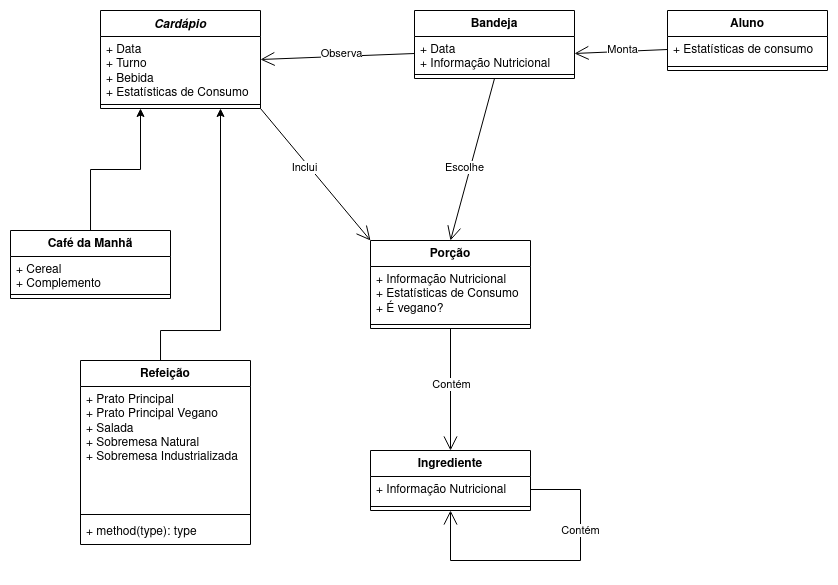

The diagram above was exported from draw.io. Its source (the exported page's mxGraphModel, read from the mxfile embedded in the PNG):
<mxGraphModel dx="989" dy="545" grid="1" gridSize="10" guides="1" tooltips="1" connect="1" arrows="1" fold="1" page="1" pageScale="1" pageWidth="827" pageHeight="1169" math="0" shadow="0">
  <root>
    <mxCell id="WIyWlLk6GJQsqaUBKTNV-0" />
    <mxCell id="WIyWlLk6GJQsqaUBKTNV-1" parent="WIyWlLk6GJQsqaUBKTNV-0" />
    <mxCell id="JT2buojDs5cohx6hHV2p-0" value="" style="endArrow=open;endFill=1;endSize=12;html=1;rounded=0;entryX=1;entryY=0.5;entryDx=0;entryDy=0;exitX=0;exitY=0.5;exitDx=0;exitDy=0;" edge="1" parent="WIyWlLk6GJQsqaUBKTNV-1" source="JT2buojDs5cohx6hHV2p-31" target="JT2buojDs5cohx6hHV2p-27">
      <mxGeometry width="160" relative="1" as="geometry">
        <mxPoint x="660" y="70" as="sourcePoint" />
        <mxPoint x="574.0000000000002" y="72.00000000000023" as="targetPoint" />
      </mxGeometry>
    </mxCell>
    <mxCell id="JT2buojDs5cohx6hHV2p-50" value="Monta" style="edgeLabel;html=1;align=center;verticalAlign=middle;resizable=0;points=[];" vertex="1" connectable="0" parent="JT2buojDs5cohx6hHV2p-0">
      <mxGeometry x="-0.0199" y="-2" relative="1" as="geometry">
        <mxPoint as="offset" />
      </mxGeometry>
    </mxCell>
    <mxCell id="JT2buojDs5cohx6hHV2p-1" value="" style="endArrow=open;endFill=1;endSize=12;html=1;rounded=0;exitX=0;exitY=0.5;exitDx=0;exitDy=0;entryX=1;entryY=0.5;entryDx=0;entryDy=0;" edge="1" parent="WIyWlLk6GJQsqaUBKTNV-1" source="JT2buojDs5cohx6hHV2p-27" target="JT2buojDs5cohx6hHV2p-35">
      <mxGeometry width="160" relative="1" as="geometry">
        <mxPoint x="414" y="72.00000000000023" as="sourcePoint" />
        <mxPoint x="260" y="72" as="targetPoint" />
      </mxGeometry>
    </mxCell>
    <mxCell id="JT2buojDs5cohx6hHV2p-51" value="Observa" style="edgeLabel;html=1;align=center;verticalAlign=middle;resizable=0;points=[];" vertex="1" connectable="0" parent="JT2buojDs5cohx6hHV2p-1">
      <mxGeometry x="-0.0488" y="-3" relative="1" as="geometry">
        <mxPoint as="offset" />
      </mxGeometry>
    </mxCell>
    <mxCell id="JT2buojDs5cohx6hHV2p-2" value="" style="endArrow=open;endFill=1;endSize=12;html=1;rounded=0;entryX=0.5;entryY=0;entryDx=0;entryDy=0;exitX=0.5;exitY=1;exitDx=0;exitDy=0;" edge="1" parent="WIyWlLk6GJQsqaUBKTNV-1" source="JT2buojDs5cohx6hHV2p-26">
      <mxGeometry width="160" relative="1" as="geometry">
        <mxPoint x="494" y="144" as="sourcePoint" />
        <mxPoint x="450" y="230" as="targetPoint" />
      </mxGeometry>
    </mxCell>
    <mxCell id="JT2buojDs5cohx6hHV2p-3" value="" style="endArrow=open;endFill=1;endSize=12;html=1;rounded=0;exitX=1;exitY=1;exitDx=0;exitDy=0;entryX=0;entryY=0;entryDx=0;entryDy=0;" edge="1" parent="WIyWlLk6GJQsqaUBKTNV-1" source="JT2buojDs5cohx6hHV2p-35">
      <mxGeometry width="160" relative="1" as="geometry">
        <mxPoint x="260" y="144" as="sourcePoint" />
        <mxPoint x="370" y="230" as="targetPoint" />
      </mxGeometry>
    </mxCell>
    <mxCell id="JT2buojDs5cohx6hHV2p-4" value="" style="endArrow=open;endFill=1;endSize=12;html=1;rounded=0;entryX=0.5;entryY=0;entryDx=0;entryDy=0;exitX=0.5;exitY=1;exitDx=0;exitDy=0;" edge="1" parent="WIyWlLk6GJQsqaUBKTNV-1" source="JT2buojDs5cohx6hHV2p-39" target="JT2buojDs5cohx6hHV2p-43">
      <mxGeometry width="160" relative="1" as="geometry">
        <mxPoint x="490" y="340" as="sourcePoint" />
        <mxPoint x="450" y="441" as="targetPoint" />
      </mxGeometry>
    </mxCell>
    <mxCell id="JT2buojDs5cohx6hHV2p-54" value="Contém" style="edgeLabel;html=1;align=center;verticalAlign=middle;resizable=0;points=[];" vertex="1" connectable="0" parent="JT2buojDs5cohx6hHV2p-4">
      <mxGeometry x="-0.0882" y="1" relative="1" as="geometry">
        <mxPoint as="offset" />
      </mxGeometry>
    </mxCell>
    <mxCell id="JT2buojDs5cohx6hHV2p-15" style="edgeStyle=orthogonalEdgeStyle;rounded=0;orthogonalLoop=1;jettySize=auto;html=1;entryX=0.25;entryY=1;entryDx=0;entryDy=0;" edge="1" parent="WIyWlLk6GJQsqaUBKTNV-1" source="JT2buojDs5cohx6hHV2p-6" target="JT2buojDs5cohx6hHV2p-35">
      <mxGeometry relative="1" as="geometry">
        <mxPoint x="140" y="144" as="targetPoint" />
      </mxGeometry>
    </mxCell>
    <mxCell id="JT2buojDs5cohx6hHV2p-6" value="Café da Manhã" style="swimlane;fontStyle=1;align=center;verticalAlign=top;childLayout=stackLayout;horizontal=1;startSize=26;horizontalStack=0;resizeParent=1;resizeParentMax=0;resizeLast=0;collapsible=1;marginBottom=0;whiteSpace=wrap;html=1;" vertex="1" parent="WIyWlLk6GJQsqaUBKTNV-1">
      <mxGeometry x="10" y="220" width="160" height="68" as="geometry" />
    </mxCell>
    <mxCell id="JT2buojDs5cohx6hHV2p-7" value="&lt;div&gt;+ Cereal&lt;/div&gt;&lt;div&gt;+ Complemento&lt;br&gt;&lt;/div&gt;" style="text;strokeColor=none;fillColor=none;align=left;verticalAlign=top;spacingLeft=4;spacingRight=4;overflow=hidden;rotatable=0;points=[[0,0.5],[1,0.5]];portConstraint=eastwest;whiteSpace=wrap;html=1;" vertex="1" parent="JT2buojDs5cohx6hHV2p-6">
      <mxGeometry y="26" width="160" height="34" as="geometry" />
    </mxCell>
    <mxCell id="JT2buojDs5cohx6hHV2p-8" value="" style="line;strokeWidth=1;fillColor=none;align=left;verticalAlign=middle;spacingTop=-1;spacingLeft=3;spacingRight=3;rotatable=0;labelPosition=right;points=[];portConstraint=eastwest;strokeColor=inherit;" vertex="1" parent="JT2buojDs5cohx6hHV2p-6">
      <mxGeometry y="60" width="160" height="8" as="geometry" />
    </mxCell>
    <mxCell id="JT2buojDs5cohx6hHV2p-16" style="edgeStyle=orthogonalEdgeStyle;rounded=0;orthogonalLoop=1;jettySize=auto;html=1;entryX=0.75;entryY=1;entryDx=0;entryDy=0;" edge="1" parent="WIyWlLk6GJQsqaUBKTNV-1" source="JT2buojDs5cohx6hHV2p-10" target="JT2buojDs5cohx6hHV2p-35">
      <mxGeometry relative="1" as="geometry">
        <mxPoint x="220" y="144" as="targetPoint" />
        <Array as="points">
          <mxPoint x="160" y="320" />
          <mxPoint x="220" y="320" />
        </Array>
      </mxGeometry>
    </mxCell>
    <mxCell id="JT2buojDs5cohx6hHV2p-10" value="Refeição" style="swimlane;fontStyle=1;align=center;verticalAlign=top;childLayout=stackLayout;horizontal=1;startSize=26;horizontalStack=0;resizeParent=1;resizeParentMax=0;resizeLast=0;collapsible=1;marginBottom=0;whiteSpace=wrap;html=1;" vertex="1" parent="WIyWlLk6GJQsqaUBKTNV-1">
      <mxGeometry x="80" y="350" width="170" height="184" as="geometry" />
    </mxCell>
    <mxCell id="JT2buojDs5cohx6hHV2p-11" value="&lt;div&gt;+ Prato Principal&lt;/div&gt;&lt;div&gt;+ Prato Principal Vegano&lt;/div&gt;&lt;div&gt;+ Salada&lt;/div&gt;&lt;div&gt;+ Sobremesa Natural&lt;/div&gt;&lt;div&gt;+ Sobremesa Industrializada&lt;br&gt;&lt;/div&gt;" style="text;strokeColor=none;fillColor=none;align=left;verticalAlign=top;spacingLeft=4;spacingRight=4;overflow=hidden;rotatable=0;points=[[0,0.5],[1,0.5]];portConstraint=eastwest;whiteSpace=wrap;html=1;" vertex="1" parent="JT2buojDs5cohx6hHV2p-10">
      <mxGeometry y="26" width="170" height="124" as="geometry" />
    </mxCell>
    <mxCell id="JT2buojDs5cohx6hHV2p-12" value="" style="line;strokeWidth=1;fillColor=none;align=left;verticalAlign=middle;spacingTop=-1;spacingLeft=3;spacingRight=3;rotatable=0;labelPosition=right;points=[];portConstraint=eastwest;strokeColor=inherit;" vertex="1" parent="JT2buojDs5cohx6hHV2p-10">
      <mxGeometry y="150" width="170" height="8" as="geometry" />
    </mxCell>
    <mxCell id="JT2buojDs5cohx6hHV2p-13" value="+ method(type): type" style="text;strokeColor=none;fillColor=none;align=left;verticalAlign=top;spacingLeft=4;spacingRight=4;overflow=hidden;rotatable=0;points=[[0,0.5],[1,0.5]];portConstraint=eastwest;whiteSpace=wrap;html=1;" vertex="1" parent="JT2buojDs5cohx6hHV2p-10">
      <mxGeometry y="158" width="170" height="26" as="geometry" />
    </mxCell>
    <mxCell id="JT2buojDs5cohx6hHV2p-26" value="Bandeja" style="swimlane;fontStyle=1;align=center;verticalAlign=top;childLayout=stackLayout;horizontal=1;startSize=26;horizontalStack=0;resizeParent=1;resizeParentMax=0;resizeLast=0;collapsible=1;marginBottom=0;whiteSpace=wrap;html=1;" vertex="1" parent="WIyWlLk6GJQsqaUBKTNV-1">
      <mxGeometry x="414" width="160" height="68" as="geometry" />
    </mxCell>
    <mxCell id="JT2buojDs5cohx6hHV2p-27" value="&lt;div&gt;+ Data&lt;/div&gt;&lt;div&gt;+ Informação Nutricional&lt;br&gt;&lt;/div&gt;" style="text;strokeColor=none;fillColor=none;align=left;verticalAlign=top;spacingLeft=4;spacingRight=4;overflow=hidden;rotatable=0;points=[[0,0.5],[1,0.5]];portConstraint=eastwest;whiteSpace=wrap;html=1;" vertex="1" parent="JT2buojDs5cohx6hHV2p-26">
      <mxGeometry y="26" width="160" height="34" as="geometry" />
    </mxCell>
    <mxCell id="JT2buojDs5cohx6hHV2p-28" value="" style="line;strokeWidth=1;fillColor=none;align=left;verticalAlign=middle;spacingTop=-1;spacingLeft=3;spacingRight=3;rotatable=0;labelPosition=right;points=[];portConstraint=eastwest;strokeColor=inherit;" vertex="1" parent="JT2buojDs5cohx6hHV2p-26">
      <mxGeometry y="60" width="160" height="8" as="geometry" />
    </mxCell>
    <mxCell id="JT2buojDs5cohx6hHV2p-30" value="Aluno" style="swimlane;fontStyle=1;align=center;verticalAlign=top;childLayout=stackLayout;horizontal=1;startSize=26;horizontalStack=0;resizeParent=1;resizeParentMax=0;resizeLast=0;collapsible=1;marginBottom=0;whiteSpace=wrap;html=1;" vertex="1" parent="WIyWlLk6GJQsqaUBKTNV-1">
      <mxGeometry x="667" width="160" height="60" as="geometry" />
    </mxCell>
    <mxCell id="JT2buojDs5cohx6hHV2p-31" value="+ Estatísticas de consumo" style="text;strokeColor=none;fillColor=none;align=left;verticalAlign=top;spacingLeft=4;spacingRight=4;overflow=hidden;rotatable=0;points=[[0,0.5],[1,0.5]];portConstraint=eastwest;whiteSpace=wrap;html=1;" vertex="1" parent="JT2buojDs5cohx6hHV2p-30">
      <mxGeometry y="26" width="160" height="26" as="geometry" />
    </mxCell>
    <mxCell id="JT2buojDs5cohx6hHV2p-32" value="" style="line;strokeWidth=1;fillColor=none;align=left;verticalAlign=middle;spacingTop=-1;spacingLeft=3;spacingRight=3;rotatable=0;labelPosition=right;points=[];portConstraint=eastwest;strokeColor=inherit;" vertex="1" parent="JT2buojDs5cohx6hHV2p-30">
      <mxGeometry y="52" width="160" height="8" as="geometry" />
    </mxCell>
    <mxCell id="JT2buojDs5cohx6hHV2p-35" value="&lt;i&gt;Cardápio&lt;/i&gt;" style="swimlane;fontStyle=1;align=center;verticalAlign=top;childLayout=stackLayout;horizontal=1;startSize=26;horizontalStack=0;resizeParent=1;resizeParentMax=0;resizeLast=0;collapsible=1;marginBottom=0;whiteSpace=wrap;html=1;" vertex="1" parent="WIyWlLk6GJQsqaUBKTNV-1">
      <mxGeometry x="100" width="160" height="98" as="geometry" />
    </mxCell>
    <mxCell id="JT2buojDs5cohx6hHV2p-36" value="&lt;div&gt;+ Data&lt;/div&gt;&lt;div&gt;+ Turno&lt;/div&gt;&lt;div&gt;+ Bebida&lt;br&gt;&lt;/div&gt;&lt;div&gt;+ Estatísticas de Consumo&lt;br&gt;&lt;/div&gt;" style="text;strokeColor=none;fillColor=none;align=left;verticalAlign=top;spacingLeft=4;spacingRight=4;overflow=hidden;rotatable=0;points=[[0,0.5],[1,0.5]];portConstraint=eastwest;whiteSpace=wrap;html=1;" vertex="1" parent="JT2buojDs5cohx6hHV2p-35">
      <mxGeometry y="26" width="160" height="64" as="geometry" />
    </mxCell>
    <mxCell id="JT2buojDs5cohx6hHV2p-37" value="" style="line;strokeWidth=1;fillColor=none;align=left;verticalAlign=middle;spacingTop=-1;spacingLeft=3;spacingRight=3;rotatable=0;labelPosition=right;points=[];portConstraint=eastwest;strokeColor=inherit;" vertex="1" parent="JT2buojDs5cohx6hHV2p-35">
      <mxGeometry y="90" width="160" height="8" as="geometry" />
    </mxCell>
    <mxCell id="JT2buojDs5cohx6hHV2p-39" value="Porção" style="swimlane;fontStyle=1;align=center;verticalAlign=top;childLayout=stackLayout;horizontal=1;startSize=26;horizontalStack=0;resizeParent=1;resizeParentMax=0;resizeLast=0;collapsible=1;marginBottom=0;whiteSpace=wrap;html=1;" vertex="1" parent="WIyWlLk6GJQsqaUBKTNV-1">
      <mxGeometry x="370" y="230" width="160" height="88" as="geometry" />
    </mxCell>
    <mxCell id="JT2buojDs5cohx6hHV2p-40" value="&lt;div&gt;+ Informação Nutricional&lt;/div&gt;&lt;div&gt;+ Estatísticas de Consumo&lt;/div&gt;&lt;div&gt;+ É vegano?&lt;br&gt;&lt;/div&gt;" style="text;strokeColor=none;fillColor=none;align=left;verticalAlign=top;spacingLeft=4;spacingRight=4;overflow=hidden;rotatable=0;points=[[0,0.5],[1,0.5]];portConstraint=eastwest;whiteSpace=wrap;html=1;" vertex="1" parent="JT2buojDs5cohx6hHV2p-39">
      <mxGeometry y="26" width="160" height="54" as="geometry" />
    </mxCell>
    <mxCell id="JT2buojDs5cohx6hHV2p-41" value="" style="line;strokeWidth=1;fillColor=none;align=left;verticalAlign=middle;spacingTop=-1;spacingLeft=3;spacingRight=3;rotatable=0;labelPosition=right;points=[];portConstraint=eastwest;strokeColor=inherit;" vertex="1" parent="JT2buojDs5cohx6hHV2p-39">
      <mxGeometry y="80" width="160" height="8" as="geometry" />
    </mxCell>
    <mxCell id="JT2buojDs5cohx6hHV2p-43" value="Ingrediente" style="swimlane;fontStyle=1;align=center;verticalAlign=top;childLayout=stackLayout;horizontal=1;startSize=26;horizontalStack=0;resizeParent=1;resizeParentMax=0;resizeLast=0;collapsible=1;marginBottom=0;whiteSpace=wrap;html=1;" vertex="1" parent="WIyWlLk6GJQsqaUBKTNV-1">
      <mxGeometry x="370" y="440" width="160" height="60" as="geometry" />
    </mxCell>
    <mxCell id="JT2buojDs5cohx6hHV2p-44" value="+ Informação Nutricional" style="text;strokeColor=none;fillColor=none;align=left;verticalAlign=top;spacingLeft=4;spacingRight=4;overflow=hidden;rotatable=0;points=[[0,0.5],[1,0.5]];portConstraint=eastwest;whiteSpace=wrap;html=1;" vertex="1" parent="JT2buojDs5cohx6hHV2p-43">
      <mxGeometry y="26" width="160" height="26" as="geometry" />
    </mxCell>
    <mxCell id="JT2buojDs5cohx6hHV2p-45" value="" style="line;strokeWidth=1;fillColor=none;align=left;verticalAlign=middle;spacingTop=-1;spacingLeft=3;spacingRight=3;rotatable=0;labelPosition=right;points=[];portConstraint=eastwest;strokeColor=inherit;" vertex="1" parent="JT2buojDs5cohx6hHV2p-43">
      <mxGeometry y="52" width="160" height="8" as="geometry" />
    </mxCell>
    <mxCell id="JT2buojDs5cohx6hHV2p-5" value="" style="endArrow=open;endFill=1;endSize=12;html=1;rounded=0;exitX=1;exitY=0.5;exitDx=0;exitDy=0;entryX=0.5;entryY=1;entryDx=0;entryDy=0;" edge="1" parent="JT2buojDs5cohx6hHV2p-43" source="JT2buojDs5cohx6hHV2p-44" target="JT2buojDs5cohx6hHV2p-43">
      <mxGeometry width="160" relative="1" as="geometry">
        <mxPoint x="160" y="73" as="sourcePoint" />
        <mxPoint x="120" y="120" as="targetPoint" />
        <Array as="points">
          <mxPoint x="210" y="39" />
          <mxPoint x="210" y="110" />
          <mxPoint x="80" y="110" />
        </Array>
      </mxGeometry>
    </mxCell>
    <mxCell id="JT2buojDs5cohx6hHV2p-52" value="Inclui" style="edgeLabel;html=1;align=center;verticalAlign=middle;resizable=0;points=[];" vertex="1" connectable="0" parent="WIyWlLk6GJQsqaUBKTNV-1">
      <mxGeometry x="319.99517827976945" y="159.99830138920768" as="geometry">
        <mxPoint x="-16" y="-3" as="offset" />
      </mxGeometry>
    </mxCell>
    <mxCell id="JT2buojDs5cohx6hHV2p-53" value="Escolhe" style="edgeLabel;html=1;align=center;verticalAlign=middle;resizable=0;points=[];" vertex="1" connectable="0" parent="WIyWlLk6GJQsqaUBKTNV-1">
      <mxGeometry x="479.99517827976945" y="159.99830138920768" as="geometry">
        <mxPoint x="-16" y="-3" as="offset" />
      </mxGeometry>
    </mxCell>
    <mxCell id="JT2buojDs5cohx6hHV2p-55" value="Contém" style="edgeLabel;html=1;align=center;verticalAlign=middle;resizable=0;points=[];" vertex="1" connectable="0" parent="WIyWlLk6GJQsqaUBKTNV-1">
      <mxGeometry x="580" y="520.0020689655172" as="geometry" />
    </mxCell>
  </root>
</mxGraphModel>